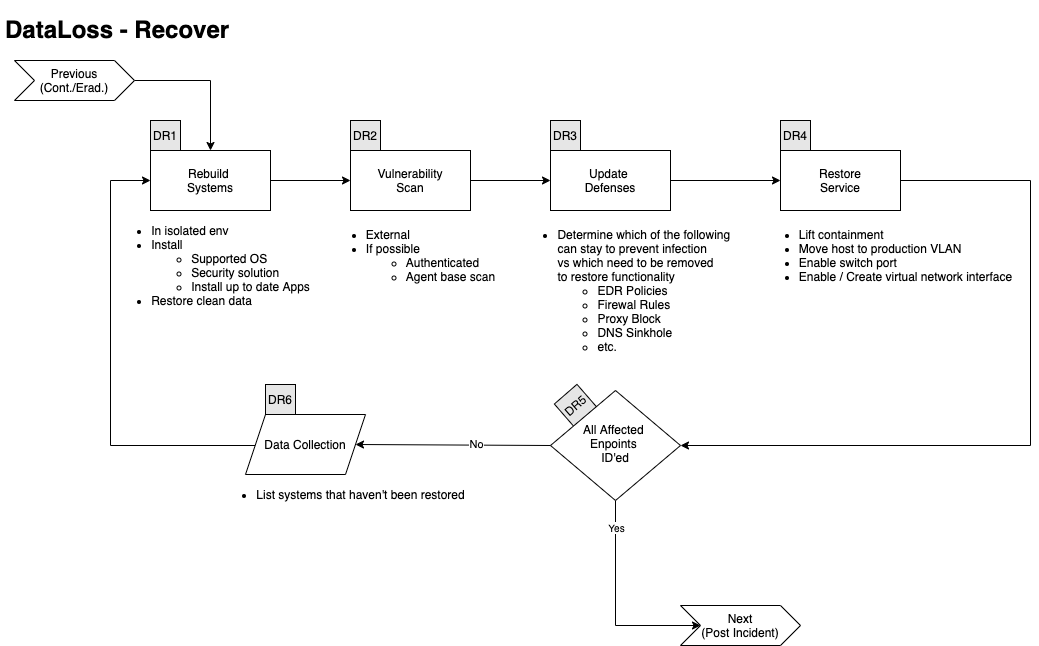

The diagram above was exported from draw.io. Its source (the exported page's mxGraphModel, read from the mxfile embedded in the PNG):
<mxGraphModel dx="1186" dy="767" grid="1" gridSize="10" guides="1" tooltips="1" connect="1" arrows="1" fold="1" page="1" pageScale="1" pageWidth="1169" pageHeight="827" math="0" shadow="0">
  <root>
    <mxCell id="LNGRzd5pgqN2r4LYpTMb-0" />
    <mxCell id="LNGRzd5pgqN2r4LYpTMb-1" parent="LNGRzd5pgqN2r4LYpTMb-0" />
    <mxCell id="auvZfYgGDNCCga0ukyk_-0" value="&lt;div style=&quot;font-size: 12px&quot;&gt;DR5&lt;/div&gt;" style="whiteSpace=wrap;html=1;aspect=fixed;fillColor=#E6E6E6;rotation=319;fontSize=12;" parent="LNGRzd5pgqN2r4LYpTMb-1" vertex="1">
      <mxGeometry x="570" y="390" width="30" height="30" as="geometry" />
    </mxCell>
    <mxCell id="LNGRzd5pgqN2r4LYpTMb-2" style="edgeStyle=orthogonalEdgeStyle;rounded=0;orthogonalLoop=1;jettySize=auto;html=1;exitX=0.5;exitY=1;exitDx=0;exitDy=0;" parent="LNGRzd5pgqN2r4LYpTMb-1" edge="1">
      <mxGeometry relative="1" as="geometry">
        <mxPoint x="80" y="100" as="sourcePoint" />
        <mxPoint x="80" y="100" as="targetPoint" />
      </mxGeometry>
    </mxCell>
    <mxCell id="ck7bENQA2yznrZ6UnM8M-5" value="" style="edgeStyle=orthogonalEdgeStyle;rounded=0;orthogonalLoop=1;jettySize=auto;html=1;entryX=0;entryY=0.5;entryDx=0;entryDy=0;" parent="LNGRzd5pgqN2r4LYpTMb-1" source="LNGRzd5pgqN2r4LYpTMb-3" target="LNGRzd5pgqN2r4LYpTMb-10" edge="1">
      <mxGeometry relative="1" as="geometry">
        <Array as="points">
          <mxPoint x="625" y="625" />
        </Array>
        <mxPoint x="315" y="595" as="targetPoint" />
      </mxGeometry>
    </mxCell>
    <mxCell id="07yepQB3h-DeMgGwPr3m-0" value="Yes" style="edgeLabel;html=1;align=center;verticalAlign=middle;resizable=0;points=[];fontSize=10;" parent="ck7bENQA2yznrZ6UnM8M-5" vertex="1" connectable="0">
      <mxGeometry x="-0.7524" relative="1" as="geometry">
        <mxPoint as="offset" />
      </mxGeometry>
    </mxCell>
    <mxCell id="LNGRzd5pgqN2r4LYpTMb-3" value="&lt;div&gt;All Affected &lt;br&gt;&lt;/div&gt;&lt;div&gt;Enpoints &lt;br&gt;&lt;/div&gt;&lt;div&gt;ID'ed&lt;/div&gt;" style="rhombus;whiteSpace=wrap;html=1;shadow=0;fontFamily=Helvetica;fontSize=12;align=center;strokeWidth=1;spacing=6;spacingTop=-4;" parent="LNGRzd5pgqN2r4LYpTMb-1" vertex="1">
      <mxGeometry x="560" y="390" width="130" height="110" as="geometry" />
    </mxCell>
    <mxCell id="ck7bENQA2yznrZ6UnM8M-19" style="edgeStyle=orthogonalEdgeStyle;rounded=0;orthogonalLoop=1;jettySize=auto;html=1;exitX=0;exitY=0.5;exitDx=0;exitDy=0;entryX=0;entryY=0.5;entryDx=0;entryDy=0;" parent="LNGRzd5pgqN2r4LYpTMb-1" source="LNGRzd5pgqN2r4LYpTMb-6" target="ck7bENQA2yznrZ6UnM8M-1" edge="1">
      <mxGeometry relative="1" as="geometry">
        <Array as="points">
          <mxPoint x="120" y="445" />
          <mxPoint x="120" y="180" />
        </Array>
      </mxGeometry>
    </mxCell>
    <mxCell id="LNGRzd5pgqN2r4LYpTMb-6" value="Data Collection" style="shape=parallelogram;perimeter=parallelogramPerimeter;whiteSpace=wrap;html=1;fixedSize=1;" parent="LNGRzd5pgqN2r4LYpTMb-1" vertex="1">
      <mxGeometry x="255" y="414" width="120" height="60" as="geometry" />
    </mxCell>
    <mxCell id="LNGRzd5pgqN2r4LYpTMb-9" value="&lt;h1&gt;DataLoss - Recover&lt;/h1&gt;&lt;h1&gt;&lt;br&gt;&lt;/h1&gt;" style="text;html=1;strokeColor=none;fillColor=none;spacing=5;spacingTop=-20;whiteSpace=wrap;overflow=hidden;rounded=0;" parent="LNGRzd5pgqN2r4LYpTMb-1" vertex="1">
      <mxGeometry x="10" y="10" width="260" height="40" as="geometry" />
    </mxCell>
    <mxCell id="LNGRzd5pgqN2r4LYpTMb-10" value="&lt;div&gt;Next&lt;/div&gt;(Post Incident)" style="shape=step;perimeter=stepPerimeter;whiteSpace=wrap;html=1;fixedSize=1;" parent="LNGRzd5pgqN2r4LYpTMb-1" vertex="1">
      <mxGeometry x="690" y="605" width="120" height="40" as="geometry" />
    </mxCell>
    <mxCell id="ck7bENQA2yznrZ6UnM8M-13" style="edgeStyle=orthogonalEdgeStyle;rounded=0;orthogonalLoop=1;jettySize=auto;html=1;exitX=1;exitY=0.5;exitDx=0;exitDy=0;entryX=0.5;entryY=0;entryDx=0;entryDy=0;" parent="LNGRzd5pgqN2r4LYpTMb-1" source="LNGRzd5pgqN2r4LYpTMb-11" target="ck7bENQA2yznrZ6UnM8M-1" edge="1">
      <mxGeometry relative="1" as="geometry" />
    </mxCell>
    <mxCell id="LNGRzd5pgqN2r4LYpTMb-11" value="&lt;div&gt;Previous&lt;/div&gt;(Cont./Erad.)" style="shape=step;perimeter=stepPerimeter;whiteSpace=wrap;html=1;fixedSize=1;" parent="LNGRzd5pgqN2r4LYpTMb-1" vertex="1">
      <mxGeometry x="24" y="60" width="120" height="40" as="geometry" />
    </mxCell>
    <mxCell id="ck7bENQA2yznrZ6UnM8M-17" style="edgeStyle=orthogonalEdgeStyle;rounded=0;orthogonalLoop=1;jettySize=auto;html=1;exitX=1;exitY=0.5;exitDx=0;exitDy=0;entryX=0;entryY=0.5;entryDx=0;entryDy=0;" parent="LNGRzd5pgqN2r4LYpTMb-1" source="LNGRzd5pgqN2r4LYpTMb-12" target="ck7bENQA2yznrZ6UnM8M-11" edge="1">
      <mxGeometry relative="1" as="geometry" />
    </mxCell>
    <mxCell id="LNGRzd5pgqN2r4LYpTMb-12" value="Update &lt;br&gt;Defenses" style="whiteSpace=wrap;html=1;" parent="LNGRzd5pgqN2r4LYpTMb-1" vertex="1">
      <mxGeometry x="560" y="150" width="120" height="60" as="geometry" />
    </mxCell>
    <mxCell id="LNGRzd5pgqN2r4LYpTMb-13" value="" style="endArrow=classic;html=1;entryX=1;entryY=0.5;entryDx=0;entryDy=0;exitX=0;exitY=0.5;exitDx=0;exitDy=0;" parent="LNGRzd5pgqN2r4LYpTMb-1" source="LNGRzd5pgqN2r4LYpTMb-3" target="LNGRzd5pgqN2r4LYpTMb-6" edge="1">
      <mxGeometry width="50" height="50" relative="1" as="geometry">
        <mxPoint x="295" y="715" as="sourcePoint" />
        <mxPoint x="225" y="475" as="targetPoint" />
        <Array as="points">
          <mxPoint x="365" y="444" />
        </Array>
      </mxGeometry>
    </mxCell>
    <mxCell id="LNGRzd5pgqN2r4LYpTMb-14" value="&lt;div&gt;No&lt;/div&gt;" style="edgeLabel;html=1;align=center;verticalAlign=middle;resizable=0;points=[];" parent="LNGRzd5pgqN2r4LYpTMb-13" vertex="1" connectable="0">
      <mxGeometry x="-0.2273" y="-1" relative="1" as="geometry">
        <mxPoint as="offset" />
      </mxGeometry>
    </mxCell>
    <mxCell id="LNGRzd5pgqN2r4LYpTMb-16" value="&lt;div align=&quot;left&quot;&gt;&lt;ul&gt;&lt;li&gt;Determine which of the following &lt;br&gt;can stay to prevent infection &lt;br&gt;vs which need to be removed &lt;br&gt;to restore functionality&lt;/li&gt;&lt;ul&gt;&lt;li&gt;EDR Policies&lt;/li&gt;&lt;li&gt;Firewal Rules&lt;/li&gt;&lt;li&gt;Proxy Block&lt;/li&gt;&lt;li&gt;DNS Sinkhole&lt;/li&gt;&lt;li&gt;etc.&lt;br&gt;&lt;/li&gt;&lt;/ul&gt;&lt;/ul&gt;&lt;/div&gt;" style="text;html=1;resizable=0;autosize=1;align=center;verticalAlign=middle;points=[];fillColor=none;strokeColor=none;rounded=0;" parent="LNGRzd5pgqN2r4LYpTMb-1" vertex="1">
      <mxGeometry x="520" y="210" width="230" height="160" as="geometry" />
    </mxCell>
    <mxCell id="LNGRzd5pgqN2r4LYpTMb-17" value="&lt;div align=&quot;left&quot;&gt;&lt;ul&gt;&lt;li&gt;List systems that haven't been restored&lt;/li&gt;&lt;/ul&gt;&lt;/div&gt;" style="text;html=1;resizable=0;autosize=1;align=center;verticalAlign=middle;points=[];fillColor=none;strokeColor=none;rounded=0;" parent="LNGRzd5pgqN2r4LYpTMb-1" vertex="1">
      <mxGeometry x="220" y="474" width="260" height="40" as="geometry" />
    </mxCell>
    <mxCell id="ck7bENQA2yznrZ6UnM8M-0" value="&lt;div align=&quot;left&quot;&gt;&lt;ul&gt;&lt;li&gt;In isolated env&lt;/li&gt;&lt;li&gt;Install &lt;br&gt;&lt;/li&gt;&lt;ul&gt;&lt;li&gt;Supported OS&lt;/li&gt;&lt;li&gt;Security solution&lt;/li&gt;&lt;li&gt;Install up to date Apps&lt;/li&gt;&lt;/ul&gt;&lt;li&gt;Restore clean data&lt;br&gt;&lt;/li&gt;&lt;/ul&gt;&lt;/div&gt;" style="text;html=1;resizable=0;autosize=1;align=center;verticalAlign=middle;points=[];fillColor=none;strokeColor=none;rounded=0;" parent="LNGRzd5pgqN2r4LYpTMb-1" vertex="1">
      <mxGeometry x="115" y="210" width="210" height="110" as="geometry" />
    </mxCell>
    <mxCell id="ck7bENQA2yznrZ6UnM8M-14" value="" style="edgeStyle=orthogonalEdgeStyle;rounded=0;orthogonalLoop=1;jettySize=auto;html=1;" parent="LNGRzd5pgqN2r4LYpTMb-1" source="ck7bENQA2yznrZ6UnM8M-1" target="ck7bENQA2yznrZ6UnM8M-3" edge="1">
      <mxGeometry relative="1" as="geometry" />
    </mxCell>
    <mxCell id="ck7bENQA2yznrZ6UnM8M-1" value="&lt;div&gt;Rebuild &lt;br&gt;&lt;/div&gt;&lt;div&gt;Systems&lt;/div&gt;" style="whiteSpace=wrap;html=1;" parent="LNGRzd5pgqN2r4LYpTMb-1" vertex="1">
      <mxGeometry x="160" y="150" width="120" height="60" as="geometry" />
    </mxCell>
    <mxCell id="ck7bENQA2yznrZ6UnM8M-2" value="&lt;div align=&quot;left&quot;&gt;&lt;ul&gt;&lt;li&gt;External&lt;/li&gt;&lt;li&gt;If possible&lt;br&gt;&lt;/li&gt;&lt;ul&gt;&lt;li&gt;Authenticated&lt;br&gt;&lt;/li&gt;&lt;li&gt;Agent base scan&lt;br&gt;&lt;/li&gt;&lt;/ul&gt;&lt;/ul&gt;&lt;/div&gt;" style="text;html=1;resizable=0;autosize=1;align=center;verticalAlign=middle;points=[];fillColor=none;strokeColor=none;rounded=0;" parent="LNGRzd5pgqN2r4LYpTMb-1" vertex="1">
      <mxGeometry x="330" y="210" width="180" height="90" as="geometry" />
    </mxCell>
    <mxCell id="ck7bENQA2yznrZ6UnM8M-16" style="edgeStyle=orthogonalEdgeStyle;rounded=0;orthogonalLoop=1;jettySize=auto;html=1;exitX=1;exitY=0.5;exitDx=0;exitDy=0;entryX=0;entryY=0.5;entryDx=0;entryDy=0;" parent="LNGRzd5pgqN2r4LYpTMb-1" source="ck7bENQA2yznrZ6UnM8M-3" target="LNGRzd5pgqN2r4LYpTMb-12" edge="1">
      <mxGeometry relative="1" as="geometry" />
    </mxCell>
    <mxCell id="ck7bENQA2yznrZ6UnM8M-3" value="&lt;div&gt;Vulnerability&lt;/div&gt;&lt;div&gt;Scan&lt;br&gt;&lt;/div&gt;" style="whiteSpace=wrap;html=1;" parent="LNGRzd5pgqN2r4LYpTMb-1" vertex="1">
      <mxGeometry x="360" y="150" width="120" height="60" as="geometry" />
    </mxCell>
    <mxCell id="ck7bENQA2yznrZ6UnM8M-18" style="edgeStyle=orthogonalEdgeStyle;rounded=0;orthogonalLoop=1;jettySize=auto;html=1;exitX=1;exitY=0.5;exitDx=0;exitDy=0;entryX=1;entryY=0.5;entryDx=0;entryDy=0;" parent="LNGRzd5pgqN2r4LYpTMb-1" source="ck7bENQA2yznrZ6UnM8M-11" target="LNGRzd5pgqN2r4LYpTMb-3" edge="1">
      <mxGeometry relative="1" as="geometry">
        <mxPoint x="980" y="180" as="targetPoint" />
        <Array as="points">
          <mxPoint x="1040" y="180" />
          <mxPoint x="1040" y="445" />
        </Array>
      </mxGeometry>
    </mxCell>
    <mxCell id="ck7bENQA2yznrZ6UnM8M-11" value="&lt;div&gt;Restore&lt;/div&gt;&lt;div&gt;Service&lt;br&gt;&lt;/div&gt;" style="whiteSpace=wrap;html=1;" parent="LNGRzd5pgqN2r4LYpTMb-1" vertex="1">
      <mxGeometry x="790" y="150" width="120" height="60" as="geometry" />
    </mxCell>
    <mxCell id="ck7bENQA2yznrZ6UnM8M-12" value="&lt;div align=&quot;left&quot;&gt;&lt;ul&gt;&lt;li&gt;Lift containment&lt;/li&gt;&lt;li&gt;Move host to production VLAN&lt;/li&gt;&lt;li&gt;Enable switch port&lt;/li&gt;&lt;li&gt;Enable / Create virtual network interface&lt;br&gt;&lt;/li&gt;&lt;/ul&gt;&lt;/div&gt;" style="text;html=1;resizable=0;autosize=1;align=center;verticalAlign=middle;points=[];fillColor=none;strokeColor=none;rounded=0;" parent="LNGRzd5pgqN2r4LYpTMb-1" vertex="1">
      <mxGeometry x="760" y="210" width="270" height="90" as="geometry" />
    </mxCell>
    <mxCell id="aDMrxfti0TpC0aq8InMb-0" value="DR1" style="whiteSpace=wrap;html=1;aspect=fixed;fillColor=#E6E6E6;rotation=0;" parent="LNGRzd5pgqN2r4LYpTMb-1" vertex="1">
      <mxGeometry x="160" y="120" width="30" height="30" as="geometry" />
    </mxCell>
    <mxCell id="aDMrxfti0TpC0aq8InMb-1" value="DR2" style="whiteSpace=wrap;html=1;aspect=fixed;fillColor=#E6E6E6;rotation=0;" parent="LNGRzd5pgqN2r4LYpTMb-1" vertex="1">
      <mxGeometry x="360" y="120" width="30" height="30" as="geometry" />
    </mxCell>
    <mxCell id="aDMrxfti0TpC0aq8InMb-2" value="DR3" style="whiteSpace=wrap;html=1;aspect=fixed;fillColor=#E6E6E6;rotation=0;" parent="LNGRzd5pgqN2r4LYpTMb-1" vertex="1">
      <mxGeometry x="560" y="120" width="30" height="30" as="geometry" />
    </mxCell>
    <mxCell id="aDMrxfti0TpC0aq8InMb-3" value="DR4" style="whiteSpace=wrap;html=1;aspect=fixed;fillColor=#E6E6E6;rotation=0;" parent="LNGRzd5pgqN2r4LYpTMb-1" vertex="1">
      <mxGeometry x="790" y="120" width="30" height="30" as="geometry" />
    </mxCell>
    <mxCell id="aDMrxfti0TpC0aq8InMb-6" value="DR6" style="whiteSpace=wrap;html=1;aspect=fixed;fillColor=#E6E6E6;rotation=0;" parent="LNGRzd5pgqN2r4LYpTMb-1" vertex="1">
      <mxGeometry x="275" y="384" width="30" height="30" as="geometry" />
    </mxCell>
  </root>
</mxGraphModel>